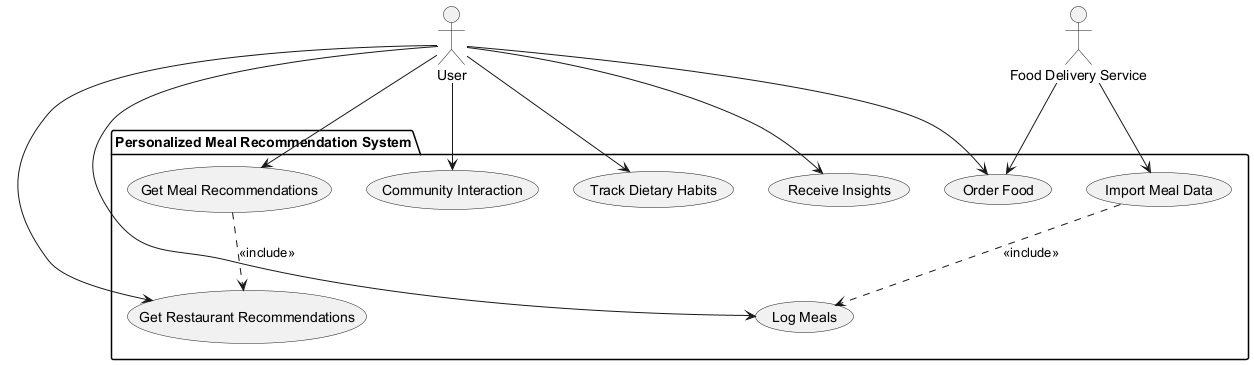

The diagram above was rendered by PlantUML. Its source (embedded in the PNG):
@startuml
' Define all actors first
actor "User" as Actor_User
actor "Food Delivery Service" as Actor_Delivery

' Define system boundary using package
package "Personalized Meal Recommendation System" {
  usecase "Log Meals" as UC_LogMeals
  usecase "Track Dietary Habits" as UC_TrackHabits
  usecase "Receive Insights" as UC_Insights
  usecase "Import Meal Data" as UC_ImportData
  usecase "Get Meal Recommendations" as UC_RecMeals
  usecase "Get Restaurant Recommendations" as UC_RecRestaurants
  usecase "Community Interaction" as UC_Community
  usecase "Order Food" as UC_OrderFood
}

' Define relationships
Actor_User --> UC_LogMeals
Actor_User --> UC_TrackHabits
Actor_User --> UC_Insights
Actor_User --> UC_RecMeals
Actor_User --> UC_RecRestaurants
Actor_User --> UC_Community
Actor_User --> UC_OrderFood

UC_ImportData ..> UC_LogMeals : <<include>>
UC_RecMeals ..> UC_RecRestaurants : <<include>>

Actor_Delivery --> UC_ImportData
Actor_Delivery --> UC_OrderFood

@enduml